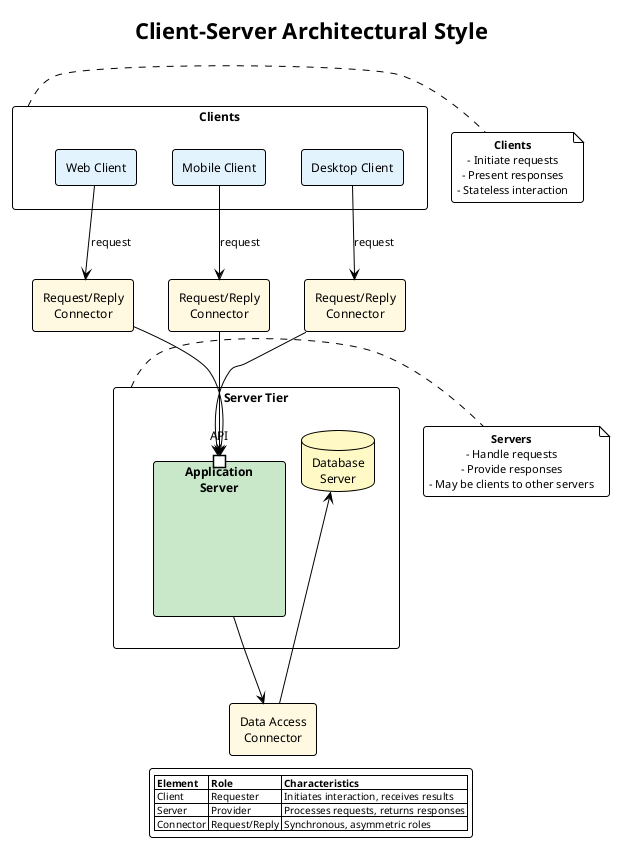

The diagram above was rendered by PlantUML. Its source (embedded in the PNG):
@startuml 05-client-server-style
!include ../../../../../../tooling/styles/plantuml/structural/component-diagram-style.iuml

!theme plain

title Client-Server Architectural Style

package "Clients" as clients {
    component "Web Client" as wc #E3F2FD
    component "Mobile Client" as mc #E3F2FD
    component "Desktop Client" as dc #E3F2FD
}

package "Server Tier" as servers {
    component "Application\nServer" as app #C8E6C9 {
        portin "API" as api
    }
    
    database "Database\nServer" as db #FFF9C4
}

rectangle "Request/Reply\nConnector" as rr1 #FFF8E1
rectangle "Request/Reply\nConnector" as rr2 #FFF8E1
rectangle "Request/Reply\nConnector" as rr3 #FFF8E1
rectangle "Data Access\nConnector" as da #FFF8E1

wc --> rr1 : request
mc --> rr2 : request
dc --> rr3 : request

rr1 --> api
rr2 --> api
rr3 --> api

app --> da
da --> db

note right of clients
  **Clients**
  - Initiate requests
  - Present responses
  - Stateless interaction
end note

note right of servers
  **Servers**
  - Handle requests
  - Provide responses
  - May be clients to other servers
end note

legend bottom
  |= Element |= Role |= Characteristics |
  | Client | Requester | Initiates interaction, receives results |
  | Server | Provider | Processes requests, returns responses |
  | Connector | Request/Reply | Synchronous, asymmetric roles |
endlegend

@enduml